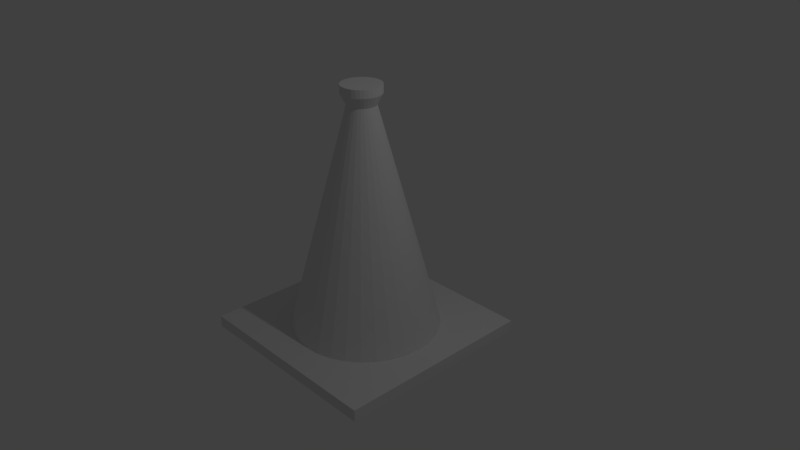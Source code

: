 # Source: StreetCone.blend  (saved by Blender 2.79.0; exported with 4.5.12 LTS)
import bpy
from mathutils import Matrix  # noqa: F401  (used for matrix-valued properties, if any)

bpy.ops.wm.read_factory_settings(use_empty=True)
scene = bpy.context.scene
scene.name = 'Scene'

# ---- collections
col_collection_1 = bpy.data.collections.new('Collection 1'); scene.collection.children.link(col_collection_1)

# ---- world
world_world = bpy.data.worlds.new('World'); scene.world = world_world
world_world.color = (0.05088, 0.05088, 0.05088)
world_world.use_sun_shadow = False
world_world.sun_shadow_jitter_overblur = 0.0
world_world.cycles.sampling_method = 'MANUAL'

# ---- cameras
cam_camera = bpy.data.cameras.new('Camera')
cam_camera.clip_end = 100.0
cam_camera.lens = 35.0
cam_camera.sensor_width = 32.0
cam_camera.sensor_height = 18.0
cam_camera.ortho_scale = 7.314
cam_camera.dof.focus_distance = 0.0
cam_camera.dof.aperture_fstop = 128.0

# ---- lights
light_lamp = bpy.data.lights.new('Lamp', 'POINT')
light_lamp.transmission_factor = 0.0
light_lamp.cutoff_distance = 30.0
light_lamp.energy = 100.0
light_lamp.shadow_buffer_clip_start = 1.001
light_lamp.shadow_soft_size = 0.1
light_lamp.shadow_maximum_resolution = 0.006
light_lamp.use_absolute_resolution = True

# ---- meshes
me_cylinder = bpy.data.meshes.new('Cylinder')
me_cylinder.from_pydata([(0.1081, -0.9808, -2.085), (-0.01485, -0.1742, 0.9331), (0.2957, -0.9239, -2.085), (0.01775, -0.1568, 0.9331), (0.4685, -0.8315, -2.085), (0.04633, -0.1334, 0.9331), (0.6201, -0.7071, -2.085), (0.06979, -0.1048, 0.9331), (0.7444, -0.5556, -2.085), (0.08722, -0.07218, 0.9331), (0.8368, -0.3827, -2.085), (0.09795, -0.03679, 0.9331), (0.8938, -0.1951, -2.085), (0.1016, 2.212e-07, 0.9331), (0.913, 4.312e-08, -2.085), (0.09795, 0.0368, 0.9331), (0.8938, 0.1951, -2.085), (0.08722, 0.07218, 0.9331), (0.8368, 0.3827, -2.085), (0.06979, 0.1048, 0.9331), (0.7444, 0.5556, -2.085), (0.04633, 0.1334, 0.9331), (0.6201, 0.7071, -2.085), (0.01775, 0.1568, 0.9331), (0.4685, 0.8315, -2.085), (-0.01485, 0.1742, 0.9331), (0.2957, 0.9239, -2.085), (-0.05024, 0.185, 0.9331), (0.1081, 0.9808, -2.085), (-0.08703, 0.1886, 0.9331), (-0.08703, 1.0, -2.085), (-0.05024, -0.185, 0.9331), (-0.08703, -1.0, -2.085), (-0.08703, -0.1886, 0.9331), (-0.2821, -0.9808, -2.085), (-0.1238, -0.185, 0.9331), (-0.4697, -0.9239, -2.085), (-0.1592, -0.1742, 0.9331), (-0.6426, -0.8315, -2.085), (-0.1918, -0.1568, 0.9331), (-0.7941, -0.7071, -2.085), (-0.2204, -0.1334, 0.9331), (-0.9185, -0.5556, -2.085), (-0.2438, -0.1048, 0.9331), (-1.011, -0.3827, -2.085), (-0.2613, -0.07218, 0.9331), (-1.068, -0.1951, -2.085), (-0.272, -0.03679, 0.9331), (-1.087, 9.332e-07, -2.085), (-0.2756, 3.891e-07, 0.9331), (-1.068, 0.1951, -2.085), (-0.272, 0.0368, 0.9331), (-1.011, 0.3827, -2.085), (-0.2613, 0.07218, 0.9331), (-0.9185, 0.5556, -2.085), (-0.2438, 0.1048, 0.9331), (-0.7941, 0.7071, -2.085), (-0.2204, 0.1334, 0.9331), (-0.6426, 0.8315, -2.085), (-0.1918, 0.1568, 0.9331), (-0.4697, 0.9239, -2.085), (-0.1592, 0.1742, 0.9331), (-0.2821, 0.9808, -2.085), (-0.1238, 0.185, 0.9331), (0.01424, -0.2445, 1.08), (0.05999, -0.22, 1.08), (0.1001, -0.1871, 1.08), (0.133, -0.147, 1.08), (0.1575, -0.1013, 1.08), (0.1725, -0.05163, 1.08), (0.1776, 2.015e-07, 1.08), (0.1725, 0.05163, 1.08), (0.1575, 0.1013, 1.08), (0.133, 0.147, 1.08), (0.1001, 0.1871, 1.08), (0.05999, 0.22, 1.08), (0.01424, 0.2445, 1.08), (-0.0354, 0.2595, 1.08), (-0.08703, 0.2646, 1.08), (-0.0354, -0.2595, 1.08), (-0.08703, -0.2646, 1.08), (-0.1387, -0.2595, 1.08), (-0.1883, -0.2445, 1.08), (-0.234, -0.22, 1.08), (-0.2742, -0.1871, 1.08), (-0.3071, -0.147, 1.08), (-0.3315, -0.1013, 1.08), (-0.3466, -0.05163, 1.08), (-0.3517, 4.371e-07, 1.08), (-0.3466, 0.05163, 1.08), (-0.3315, 0.1013, 1.08), (-0.3071, 0.147, 1.08), (-0.2741, 0.1871, 1.08), (-0.234, 0.22, 1.08), (-0.1883, 0.2445, 1.08), (-0.1387, 0.2595, 1.08), (0.01424, -0.2445, 1.187), (0.05999, -0.22, 1.187), (0.1001, -0.1871, 1.187), (0.133, -0.147, 1.187), (0.1575, -0.1013, 1.187), (0.1725, -0.05163, 1.187), (0.1776, 2.015e-07, 1.187), (0.1725, 0.05163, 1.187), (0.1575, 0.1013, 1.187), (0.133, 0.147, 1.187), (0.1001, 0.1871, 1.187), (0.05999, 0.22, 1.187), (0.01424, 0.2445, 1.187), (-0.0354, 0.2595, 1.187), (-0.08703, 0.2646, 1.187), (-0.0354, -0.2595, 1.187), (-0.08703, -0.2646, 1.187), (-0.1387, -0.2595, 1.187), (-0.1883, -0.2445, 1.187), (-0.234, -0.22, 1.187), (-0.2742, -0.1871, 1.187), (-0.3071, -0.147, 1.187), (-0.3315, -0.1013, 1.187), (-0.3466, -0.05163, 1.187), (-0.3517, 4.371e-07, 1.187), (-0.3466, 0.05163, 1.187), (-0.3315, 0.1013, 1.187), (-0.3071, 0.147, 1.187), (-0.2741, 0.1871, 1.187), (-0.234, 0.22, 1.187), (-0.1883, 0.2445, 1.187), (-0.1387, 0.2595, 1.187), (-1.484, -1.383, -2.244), (-1.484, -1.383, -2.086), (-1.484, 1.383, -2.244), (-1.484, 1.383, -2.086), (1.283, -1.383, -2.244), (1.283, -1.383, -2.086), (1.283, 1.383, -2.244), (1.283, 1.383, -2.086)], [], [(12, 11, 9, 10), (14, 13, 11, 12), (16, 15, 13, 14), (18, 17, 15, 16), (20, 19, 17, 18), (22, 21, 19, 20), (24, 23, 21, 22), (26, 25, 23, 24), (28, 27, 25, 26), (30, 29, 27, 28), (10, 9, 7, 8), (8, 7, 5, 6), (6, 5, 3, 4), (4, 3, 1, 2), (2, 1, 31, 0), (0, 31, 33, 32), (32, 33, 35, 34), (34, 35, 37, 36), (36, 37, 39, 38), (38, 39, 41, 40), (40, 41, 43, 42), (42, 43, 45, 44), (44, 45, 47, 46), (46, 47, 49, 48), (48, 49, 51, 50), (50, 51, 53, 52), (52, 53, 55, 54), (54, 55, 57, 56), (56, 57, 59, 58), (58, 59, 61, 60), (12, 10, 8, 6, 4, 2, 0, 32, 34, 36, 38, 40, 42, 44, 46, 48, 50, 52, 54, 56, 58, 60, 62, 30, 28, 26, 24, 22, 20, 18, 16, 14), (60, 61, 63, 62), (62, 63, 29, 30), (45, 43, 85, 86), (88, 87, 119, 120), (63, 61, 94, 95), (25, 27, 77, 76), (37, 35, 81, 82), (55, 53, 90, 91), (11, 13, 70, 69), (1, 3, 65, 64), (47, 45, 86, 87), (29, 63, 95, 78), (39, 37, 82, 83), (57, 55, 91, 92), (27, 29, 78, 77), (19, 21, 74, 73), (13, 15, 71, 70), (31, 1, 64, 79), (49, 47, 87, 88), (5, 7, 67, 66), (41, 39, 83, 84), (59, 57, 92, 93), (21, 23, 75, 74), (15, 17, 72, 71), (33, 31, 79, 80), (51, 49, 88, 89), (7, 9, 68, 67), (43, 41, 84, 85), (61, 59, 93, 94), (23, 25, 76, 75), (17, 19, 73, 72), (35, 33, 80, 81), (53, 51, 89, 90), (9, 11, 69, 68), (3, 5, 66, 65), (99, 100, 101, 102, 103, 104, 105, 106, 107, 108, 109, 110, 127, 126, 125, 124, 123, 122, 121, 120, 119, 118, 117, 116, 115, 114, 113, 112, 111, 96, 97, 98), (71, 72, 104, 103), (89, 88, 120, 121), (72, 73, 105, 104), (90, 89, 121, 122), (65, 66, 98, 97), (91, 90, 122, 123), (64, 65, 97, 96), (73, 74, 106, 105), (92, 91, 123, 124), (79, 64, 96, 111), (74, 75, 107, 106), (93, 92, 124, 125), (80, 79, 111, 112), (75, 76, 108, 107), (94, 93, 125, 126), (81, 80, 112, 113), (76, 77, 109, 108), (95, 94, 126, 127), (82, 81, 113, 114), (77, 78, 110, 109), (78, 95, 127, 110), (83, 82, 114, 115), (66, 67, 99, 98), (84, 83, 115, 116), (67, 68, 100, 99), (85, 84, 116, 117), (68, 69, 101, 100), (86, 85, 117, 118), (69, 70, 102, 101), (87, 86, 118, 119), (70, 71, 103, 102), (128, 129, 131, 130), (130, 131, 135, 134), (134, 135, 133, 132), (132, 133, 129, 128), (130, 134, 132, 128), (135, 131, 129, 133)])
me_cylinder.use_remesh_preserve_volume = False
me_cylinder.use_remesh_preserve_attributes = False
me_cylinder.use_mirror_vertex_groups = False
me_cylinder.update()

# ---- objects
ob_cylinder = bpy.data.objects.new('Cylinder', me_cylinder)
ob_lamp = bpy.data.objects.new('Lamp', light_lamp)
ob_camera = bpy.data.objects.new('Camera', cam_camera)

# ---- transforms, parenting, visibility, modifiers, constraints
ob_cylinder.location = (0.0, 0.0, 1.058)
ob_cylinder.lineart.crease_threshold = 0.0
ob_lamp.location = (4.076, 1.005, 5.904)
ob_lamp.rotation_euler = (0.6503, 0.05522, 1.866)
ob_lamp.lock_rotations_4d = False
ob_lamp.empty_display_type = 'ARROWS'
ob_lamp.color = (0.0, 0.0, 0.0, 0.0)
ob_lamp.lineart.crease_threshold = 0.0
ob_camera.location = (7.481, -6.508, 5.344)
ob_camera.rotation_euler = (1.109, 0.0, 0.8149)
ob_camera.lock_rotations_4d = False
ob_camera.empty_display_type = 'ARROWS'
ob_camera.color = (0.0, 0.0, 0.0, 0.0)
ob_camera.display_type = 'WIRE'
ob_camera.lineart.crease_threshold = 0.0

# ---- collection membership
col_collection_1.objects.link(ob_cylinder)
col_collection_1.objects.link(ob_lamp)
col_collection_1.objects.link(ob_camera)

# ---- scene / render settings (as saved in the file)
scene.camera = ob_camera
scene.frame_start = 1; scene.frame_end = 250; scene.frame_set(1)
scene.render.engine = 'BLENDER_EEVEE_NEXT'
scene.render.resolution_percentage = 50
scene.render.dither_intensity = 0.0
scene.cycles.use_denoising = False
scene.cycles.samples = 128
scene.cycles.sampling_pattern = 'TABULATED_SOBOL'
scene.cycles.use_adaptive_sampling = False
scene.cycles.use_light_tree = False
scene.cycles.blur_glossy = 0.0
scene.cycles.sample_clamp_indirect = 0.0
scene.view_settings.view_transform = 'Standard'
bpy.context.view_layer.update()
